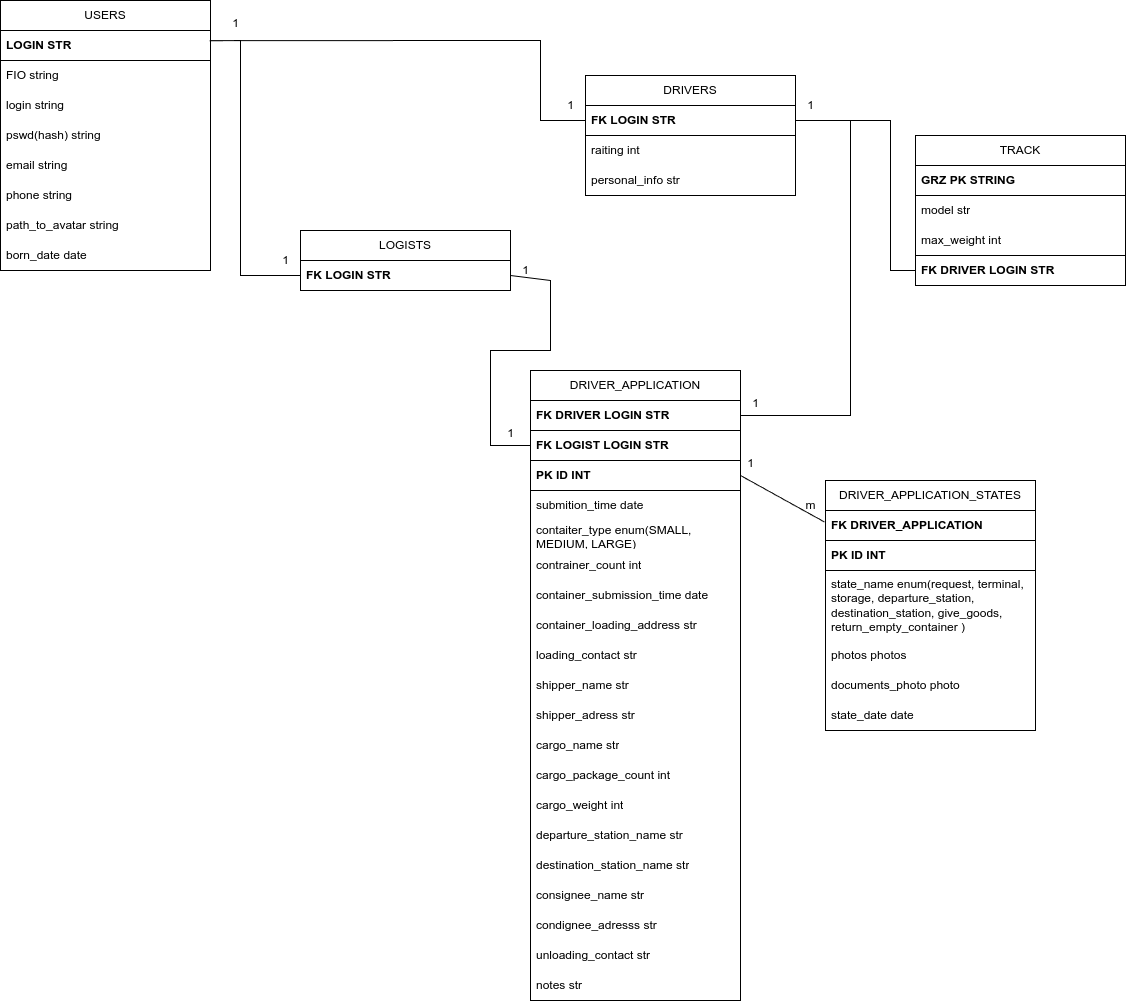

The diagram above was exported from draw.io. Its source (the exported page's mxGraphModel, read from the mxfile embedded in the PNG):
<mxGraphModel dx="2232" dy="1068" grid="1" gridSize="10" guides="1" tooltips="1" connect="1" arrows="1" fold="1" page="1" pageScale="1" pageWidth="827" pageHeight="1169" math="0" shadow="0">
  <root>
    <mxCell id="0" />
    <mxCell id="1" parent="0" />
    <mxCell id="-Fsss2DAKjSFIR-VSYhu-32" value="USERS" style="swimlane;fontStyle=0;childLayout=stackLayout;horizontal=1;startSize=30;horizontalStack=0;resizeParent=1;resizeParentMax=0;resizeLast=0;collapsible=1;marginBottom=0;whiteSpace=wrap;html=1;" parent="1" vertex="1">
      <mxGeometry x="-60" y="390" width="210" height="270" as="geometry" />
    </mxCell>
    <mxCell id="-Fsss2DAKjSFIR-VSYhu-33" value="LOGIN STR" style="text;strokeColor=default;fillColor=none;align=left;verticalAlign=middle;spacingLeft=4;spacingRight=4;overflow=hidden;points=[[0,0.5],[1,0.5]];portConstraint=eastwest;rotatable=0;whiteSpace=wrap;html=1;fontStyle=1" parent="-Fsss2DAKjSFIR-VSYhu-32" vertex="1">
      <mxGeometry y="30" width="210" height="30" as="geometry" />
    </mxCell>
    <mxCell id="-Fsss2DAKjSFIR-VSYhu-36" value="FIO string" style="text;strokeColor=none;fillColor=none;align=left;verticalAlign=middle;spacingLeft=4;spacingRight=4;overflow=hidden;points=[[0,0.5],[1,0.5]];portConstraint=eastwest;rotatable=0;whiteSpace=wrap;html=1;" parent="-Fsss2DAKjSFIR-VSYhu-32" vertex="1">
      <mxGeometry y="60" width="210" height="30" as="geometry" />
    </mxCell>
    <mxCell id="-Fsss2DAKjSFIR-VSYhu-38" value="login string" style="text;strokeColor=none;fillColor=none;align=left;verticalAlign=middle;spacingLeft=4;spacingRight=4;overflow=hidden;points=[[0,0.5],[1,0.5]];portConstraint=eastwest;rotatable=0;whiteSpace=wrap;html=1;" parent="-Fsss2DAKjSFIR-VSYhu-32" vertex="1">
      <mxGeometry y="90" width="210" height="30" as="geometry" />
    </mxCell>
    <mxCell id="-Fsss2DAKjSFIR-VSYhu-39" value="pswd(hash) string" style="text;strokeColor=none;fillColor=none;align=left;verticalAlign=middle;spacingLeft=4;spacingRight=4;overflow=hidden;points=[[0,0.5],[1,0.5]];portConstraint=eastwest;rotatable=0;whiteSpace=wrap;html=1;" parent="-Fsss2DAKjSFIR-VSYhu-32" vertex="1">
      <mxGeometry y="120" width="210" height="30" as="geometry" />
    </mxCell>
    <mxCell id="-Fsss2DAKjSFIR-VSYhu-41" value="email string" style="text;strokeColor=none;fillColor=none;align=left;verticalAlign=middle;spacingLeft=4;spacingRight=4;overflow=hidden;points=[[0,0.5],[1,0.5]];portConstraint=eastwest;rotatable=0;whiteSpace=wrap;html=1;" parent="-Fsss2DAKjSFIR-VSYhu-32" vertex="1">
      <mxGeometry y="150" width="210" height="30" as="geometry" />
    </mxCell>
    <mxCell id="-Fsss2DAKjSFIR-VSYhu-43" value="phone string" style="text;strokeColor=none;fillColor=none;align=left;verticalAlign=middle;spacingLeft=4;spacingRight=4;overflow=hidden;points=[[0,0.5],[1,0.5]];portConstraint=eastwest;rotatable=0;whiteSpace=wrap;html=1;" parent="-Fsss2DAKjSFIR-VSYhu-32" vertex="1">
      <mxGeometry y="180" width="210" height="30" as="geometry" />
    </mxCell>
    <mxCell id="-Fsss2DAKjSFIR-VSYhu-44" value="path_to_avatar string" style="text;strokeColor=none;fillColor=none;align=left;verticalAlign=middle;spacingLeft=4;spacingRight=4;overflow=hidden;points=[[0,0.5],[1,0.5]];portConstraint=eastwest;rotatable=0;whiteSpace=wrap;html=1;" parent="-Fsss2DAKjSFIR-VSYhu-32" vertex="1">
      <mxGeometry y="210" width="210" height="30" as="geometry" />
    </mxCell>
    <mxCell id="-Fsss2DAKjSFIR-VSYhu-49" value="born_date date" style="text;strokeColor=none;fillColor=none;align=left;verticalAlign=middle;spacingLeft=4;spacingRight=4;overflow=hidden;points=[[0,0.5],[1,0.5]];portConstraint=eastwest;rotatable=0;whiteSpace=wrap;html=1;" parent="-Fsss2DAKjSFIR-VSYhu-32" vertex="1">
      <mxGeometry y="240" width="210" height="30" as="geometry" />
    </mxCell>
    <mxCell id="P4rxsociHntu2q91sBhE-1" value="DRIVERS" style="swimlane;fontStyle=0;childLayout=stackLayout;horizontal=1;startSize=30;horizontalStack=0;resizeParent=1;resizeParentMax=0;resizeLast=0;collapsible=1;marginBottom=0;whiteSpace=wrap;html=1;" vertex="1" parent="1">
      <mxGeometry x="525" y="465" width="210" height="120" as="geometry" />
    </mxCell>
    <mxCell id="P4rxsociHntu2q91sBhE-2" value="FK LOGIN STR" style="text;strokeColor=default;fillColor=none;align=left;verticalAlign=middle;spacingLeft=4;spacingRight=4;overflow=hidden;points=[[0,0.5],[1,0.5]];portConstraint=eastwest;rotatable=0;whiteSpace=wrap;html=1;fontStyle=1" vertex="1" parent="P4rxsociHntu2q91sBhE-1">
      <mxGeometry y="30" width="210" height="30" as="geometry" />
    </mxCell>
    <mxCell id="P4rxsociHntu2q91sBhE-3" value="raiting int" style="text;strokeColor=none;fillColor=none;align=left;verticalAlign=middle;spacingLeft=4;spacingRight=4;overflow=hidden;points=[[0,0.5],[1,0.5]];portConstraint=eastwest;rotatable=0;whiteSpace=wrap;html=1;" vertex="1" parent="P4rxsociHntu2q91sBhE-1">
      <mxGeometry y="60" width="210" height="30" as="geometry" />
    </mxCell>
    <mxCell id="P4rxsociHntu2q91sBhE-105" value="personal_info str" style="text;strokeColor=none;fillColor=none;align=left;verticalAlign=middle;spacingLeft=4;spacingRight=4;overflow=hidden;points=[[0,0.5],[1,0.5]];portConstraint=eastwest;rotatable=0;whiteSpace=wrap;html=1;" vertex="1" parent="P4rxsociHntu2q91sBhE-1">
      <mxGeometry y="90" width="210" height="30" as="geometry" />
    </mxCell>
    <mxCell id="P4rxsociHntu2q91sBhE-12" value="1" style="text;html=1;align=center;verticalAlign=middle;resizable=0;points=[];autosize=1;strokeColor=none;fillColor=none;" vertex="1" parent="1">
      <mxGeometry x="160" y="398" width="30" height="30" as="geometry" />
    </mxCell>
    <mxCell id="P4rxsociHntu2q91sBhE-13" value="1" style="text;html=1;align=center;verticalAlign=middle;resizable=0;points=[];autosize=1;strokeColor=none;fillColor=none;" vertex="1" parent="1">
      <mxGeometry x="495" y="480" width="30" height="30" as="geometry" />
    </mxCell>
    <mxCell id="P4rxsociHntu2q91sBhE-19" value="LOGISTS" style="swimlane;fontStyle=0;childLayout=stackLayout;horizontal=1;startSize=30;horizontalStack=0;resizeParent=1;resizeParentMax=0;resizeLast=0;collapsible=1;marginBottom=0;whiteSpace=wrap;html=1;" vertex="1" parent="1">
      <mxGeometry x="240" y="620" width="210" height="60" as="geometry" />
    </mxCell>
    <mxCell id="P4rxsociHntu2q91sBhE-20" value="FK LOGIN STR" style="text;strokeColor=default;fillColor=none;align=left;verticalAlign=middle;spacingLeft=4;spacingRight=4;overflow=hidden;points=[[0,0.5],[1,0.5]];portConstraint=eastwest;rotatable=0;whiteSpace=wrap;html=1;fontStyle=1" vertex="1" parent="P4rxsociHntu2q91sBhE-19">
      <mxGeometry y="30" width="210" height="30" as="geometry" />
    </mxCell>
    <mxCell id="P4rxsociHntu2q91sBhE-22" value="TRACK" style="swimlane;fontStyle=0;childLayout=stackLayout;horizontal=1;startSize=30;horizontalStack=0;resizeParent=1;resizeParentMax=0;resizeLast=0;collapsible=1;marginBottom=0;whiteSpace=wrap;html=1;" vertex="1" parent="1">
      <mxGeometry x="855" y="525" width="210" height="150" as="geometry" />
    </mxCell>
    <mxCell id="P4rxsociHntu2q91sBhE-24" value="GRZ PK STRING" style="text;strokeColor=default;fillColor=none;align=left;verticalAlign=middle;spacingLeft=4;spacingRight=4;overflow=hidden;points=[[0,0.5],[1,0.5]];portConstraint=eastwest;rotatable=0;whiteSpace=wrap;html=1;fontStyle=1" vertex="1" parent="P4rxsociHntu2q91sBhE-22">
      <mxGeometry y="30" width="210" height="30" as="geometry" />
    </mxCell>
    <mxCell id="P4rxsociHntu2q91sBhE-25" value="model str" style="text;strokeColor=none;fillColor=none;align=left;verticalAlign=middle;spacingLeft=4;spacingRight=4;overflow=hidden;points=[[0,0.5],[1,0.5]];portConstraint=eastwest;rotatable=0;whiteSpace=wrap;html=1;" vertex="1" parent="P4rxsociHntu2q91sBhE-22">
      <mxGeometry y="60" width="210" height="30" as="geometry" />
    </mxCell>
    <mxCell id="P4rxsociHntu2q91sBhE-26" value="max_weight int" style="text;strokeColor=none;fillColor=none;align=left;verticalAlign=middle;spacingLeft=4;spacingRight=4;overflow=hidden;points=[[0,0.5],[1,0.5]];portConstraint=eastwest;rotatable=0;whiteSpace=wrap;html=1;" vertex="1" parent="P4rxsociHntu2q91sBhE-22">
      <mxGeometry y="90" width="210" height="30" as="geometry" />
    </mxCell>
    <mxCell id="P4rxsociHntu2q91sBhE-106" value="FK DRIVER LOGIN STR&amp;nbsp;" style="text;strokeColor=default;fillColor=none;align=left;verticalAlign=middle;spacingLeft=4;spacingRight=4;overflow=hidden;points=[[0,0.5],[1,0.5]];portConstraint=eastwest;rotatable=0;whiteSpace=wrap;html=1;fontStyle=1" vertex="1" parent="P4rxsociHntu2q91sBhE-22">
      <mxGeometry y="120" width="210" height="30" as="geometry" />
    </mxCell>
    <mxCell id="P4rxsociHntu2q91sBhE-28" value="" style="endArrow=none;html=1;rounded=0;entryX=0;entryY=0.5;entryDx=0;entryDy=0;exitX=0.996;exitY=0.338;exitDx=0;exitDy=0;exitPerimeter=0;" edge="1" parent="1" source="-Fsss2DAKjSFIR-VSYhu-33" target="P4rxsociHntu2q91sBhE-2">
      <mxGeometry width="50" height="50" relative="1" as="geometry">
        <mxPoint x="460" y="430" as="sourcePoint" />
        <mxPoint x="510" y="380" as="targetPoint" />
        <Array as="points">
          <mxPoint x="480" y="430" />
          <mxPoint x="480" y="510" />
        </Array>
      </mxGeometry>
    </mxCell>
    <mxCell id="P4rxsociHntu2q91sBhE-33" value="" style="endArrow=none;html=1;rounded=0;exitX=1.001;exitY=0.344;exitDx=0;exitDy=0;entryX=0;entryY=0.5;entryDx=0;entryDy=0;exitPerimeter=0;" edge="1" parent="1" source="-Fsss2DAKjSFIR-VSYhu-33" target="P4rxsociHntu2q91sBhE-20">
      <mxGeometry width="50" height="50" relative="1" as="geometry">
        <mxPoint x="210" y="530" as="sourcePoint" />
        <mxPoint x="260" y="480" as="targetPoint" />
        <Array as="points">
          <mxPoint x="180" y="430" />
          <mxPoint x="180" y="665" />
        </Array>
      </mxGeometry>
    </mxCell>
    <mxCell id="P4rxsociHntu2q91sBhE-34" value="1" style="text;html=1;align=center;verticalAlign=middle;resizable=0;points=[];autosize=1;strokeColor=none;fillColor=none;" vertex="1" parent="1">
      <mxGeometry x="210" y="635" width="30" height="30" as="geometry" />
    </mxCell>
    <mxCell id="P4rxsociHntu2q91sBhE-38" value="1" style="text;html=1;align=center;verticalAlign=middle;resizable=0;points=[];autosize=1;strokeColor=none;fillColor=none;" vertex="1" parent="1">
      <mxGeometry x="450" y="645" width="30" height="30" as="geometry" />
    </mxCell>
    <mxCell id="P4rxsociHntu2q91sBhE-40" value="DRIVER_APPLICATION" style="swimlane;fontStyle=0;childLayout=stackLayout;horizontal=1;startSize=30;horizontalStack=0;resizeParent=1;resizeParentMax=0;resizeLast=0;collapsible=1;marginBottom=0;whiteSpace=wrap;html=1;" vertex="1" parent="1">
      <mxGeometry x="470" y="760" width="210" height="630" as="geometry" />
    </mxCell>
    <mxCell id="P4rxsociHntu2q91sBhE-41" value="FK DRIVER LOGIN STR" style="text;strokeColor=default;fillColor=none;align=left;verticalAlign=middle;spacingLeft=4;spacingRight=4;overflow=hidden;points=[[0,0.5],[1,0.5]];portConstraint=eastwest;rotatable=0;whiteSpace=wrap;html=1;fontStyle=1" vertex="1" parent="P4rxsociHntu2q91sBhE-40">
      <mxGeometry y="30" width="210" height="30" as="geometry" />
    </mxCell>
    <mxCell id="P4rxsociHntu2q91sBhE-42" value="FK LOGIST LOGIN STR" style="text;strokeColor=none;fillColor=none;align=left;verticalAlign=middle;spacingLeft=4;spacingRight=4;overflow=hidden;points=[[0,0.5],[1,0.5]];portConstraint=eastwest;rotatable=0;whiteSpace=wrap;html=1;fontStyle=1" vertex="1" parent="P4rxsociHntu2q91sBhE-40">
      <mxGeometry y="60" width="210" height="30" as="geometry" />
    </mxCell>
    <mxCell id="P4rxsociHntu2q91sBhE-45" value="PK ID INT" style="text;strokeColor=default;fillColor=none;align=left;verticalAlign=middle;spacingLeft=4;spacingRight=4;overflow=hidden;points=[[0,0.5],[1,0.5]];portConstraint=eastwest;rotatable=0;whiteSpace=wrap;html=1;fontStyle=1" vertex="1" parent="P4rxsociHntu2q91sBhE-40">
      <mxGeometry y="90" width="210" height="30" as="geometry" />
    </mxCell>
    <mxCell id="P4rxsociHntu2q91sBhE-47" value="submition_time date" style="text;strokeColor=none;fillColor=none;align=left;verticalAlign=middle;spacingLeft=4;spacingRight=4;overflow=hidden;points=[[0,0.5],[1,0.5]];portConstraint=eastwest;rotatable=0;whiteSpace=wrap;html=1;" vertex="1" parent="P4rxsociHntu2q91sBhE-40">
      <mxGeometry y="120" width="210" height="30" as="geometry" />
    </mxCell>
    <mxCell id="P4rxsociHntu2q91sBhE-48" value="contaiter_type enum(SMALL, MEDIUM, LARGE)" style="text;strokeColor=none;fillColor=none;align=left;verticalAlign=middle;spacingLeft=4;spacingRight=4;overflow=hidden;points=[[0,0.5],[1,0.5]];portConstraint=eastwest;rotatable=0;whiteSpace=wrap;html=1;" vertex="1" parent="P4rxsociHntu2q91sBhE-40">
      <mxGeometry y="150" width="210" height="30" as="geometry" />
    </mxCell>
    <mxCell id="P4rxsociHntu2q91sBhE-51" value="contrainer_count int" style="text;strokeColor=none;fillColor=none;align=left;verticalAlign=middle;spacingLeft=4;spacingRight=4;overflow=hidden;points=[[0,0.5],[1,0.5]];portConstraint=eastwest;rotatable=0;whiteSpace=wrap;html=1;" vertex="1" parent="P4rxsociHntu2q91sBhE-40">
      <mxGeometry y="180" width="210" height="30" as="geometry" />
    </mxCell>
    <mxCell id="P4rxsociHntu2q91sBhE-52" value="container_submission_time date" style="text;strokeColor=none;fillColor=none;align=left;verticalAlign=middle;spacingLeft=4;spacingRight=4;overflow=hidden;points=[[0,0.5],[1,0.5]];portConstraint=eastwest;rotatable=0;whiteSpace=wrap;html=1;" vertex="1" parent="P4rxsociHntu2q91sBhE-40">
      <mxGeometry y="210" width="210" height="30" as="geometry" />
    </mxCell>
    <mxCell id="P4rxsociHntu2q91sBhE-53" value="container_loading_address str" style="text;strokeColor=none;fillColor=none;align=left;verticalAlign=middle;spacingLeft=4;spacingRight=4;overflow=hidden;points=[[0,0.5],[1,0.5]];portConstraint=eastwest;rotatable=0;whiteSpace=wrap;html=1;" vertex="1" parent="P4rxsociHntu2q91sBhE-40">
      <mxGeometry y="240" width="210" height="30" as="geometry" />
    </mxCell>
    <mxCell id="P4rxsociHntu2q91sBhE-54" value="loading_contact str" style="text;strokeColor=none;fillColor=none;align=left;verticalAlign=middle;spacingLeft=4;spacingRight=4;overflow=hidden;points=[[0,0.5],[1,0.5]];portConstraint=eastwest;rotatable=0;whiteSpace=wrap;html=1;" vertex="1" parent="P4rxsociHntu2q91sBhE-40">
      <mxGeometry y="270" width="210" height="30" as="geometry" />
    </mxCell>
    <mxCell id="P4rxsociHntu2q91sBhE-56" value="shipper_name str" style="text;strokeColor=none;fillColor=none;align=left;verticalAlign=middle;spacingLeft=4;spacingRight=4;overflow=hidden;points=[[0,0.5],[1,0.5]];portConstraint=eastwest;rotatable=0;whiteSpace=wrap;html=1;" vertex="1" parent="P4rxsociHntu2q91sBhE-40">
      <mxGeometry y="300" width="210" height="30" as="geometry" />
    </mxCell>
    <mxCell id="P4rxsociHntu2q91sBhE-57" value="shipper_adress str" style="text;strokeColor=none;fillColor=none;align=left;verticalAlign=middle;spacingLeft=4;spacingRight=4;overflow=hidden;points=[[0,0.5],[1,0.5]];portConstraint=eastwest;rotatable=0;whiteSpace=wrap;html=1;" vertex="1" parent="P4rxsociHntu2q91sBhE-40">
      <mxGeometry y="330" width="210" height="30" as="geometry" />
    </mxCell>
    <mxCell id="P4rxsociHntu2q91sBhE-58" value="cargo_name str" style="text;strokeColor=none;fillColor=none;align=left;verticalAlign=middle;spacingLeft=4;spacingRight=4;overflow=hidden;points=[[0,0.5],[1,0.5]];portConstraint=eastwest;rotatable=0;whiteSpace=wrap;html=1;" vertex="1" parent="P4rxsociHntu2q91sBhE-40">
      <mxGeometry y="360" width="210" height="30" as="geometry" />
    </mxCell>
    <mxCell id="P4rxsociHntu2q91sBhE-59" value="cargo_package_count int" style="text;strokeColor=none;fillColor=none;align=left;verticalAlign=middle;spacingLeft=4;spacingRight=4;overflow=hidden;points=[[0,0.5],[1,0.5]];portConstraint=eastwest;rotatable=0;whiteSpace=wrap;html=1;" vertex="1" parent="P4rxsociHntu2q91sBhE-40">
      <mxGeometry y="390" width="210" height="30" as="geometry" />
    </mxCell>
    <mxCell id="P4rxsociHntu2q91sBhE-60" value="cargo_weight int" style="text;strokeColor=none;fillColor=none;align=left;verticalAlign=middle;spacingLeft=4;spacingRight=4;overflow=hidden;points=[[0,0.5],[1,0.5]];portConstraint=eastwest;rotatable=0;whiteSpace=wrap;html=1;" vertex="1" parent="P4rxsociHntu2q91sBhE-40">
      <mxGeometry y="420" width="210" height="30" as="geometry" />
    </mxCell>
    <mxCell id="P4rxsociHntu2q91sBhE-61" value="departure_station_name str" style="text;strokeColor=none;fillColor=none;align=left;verticalAlign=middle;spacingLeft=4;spacingRight=4;overflow=hidden;points=[[0,0.5],[1,0.5]];portConstraint=eastwest;rotatable=0;whiteSpace=wrap;html=1;" vertex="1" parent="P4rxsociHntu2q91sBhE-40">
      <mxGeometry y="450" width="210" height="30" as="geometry" />
    </mxCell>
    <mxCell id="P4rxsociHntu2q91sBhE-62" value="destination_station_name str" style="text;strokeColor=none;fillColor=none;align=left;verticalAlign=middle;spacingLeft=4;spacingRight=4;overflow=hidden;points=[[0,0.5],[1,0.5]];portConstraint=eastwest;rotatable=0;whiteSpace=wrap;html=1;" vertex="1" parent="P4rxsociHntu2q91sBhE-40">
      <mxGeometry y="480" width="210" height="30" as="geometry" />
    </mxCell>
    <mxCell id="P4rxsociHntu2q91sBhE-63" value="consignee_name str" style="text;strokeColor=none;fillColor=none;align=left;verticalAlign=middle;spacingLeft=4;spacingRight=4;overflow=hidden;points=[[0,0.5],[1,0.5]];portConstraint=eastwest;rotatable=0;whiteSpace=wrap;html=1;" vertex="1" parent="P4rxsociHntu2q91sBhE-40">
      <mxGeometry y="510" width="210" height="30" as="geometry" />
    </mxCell>
    <mxCell id="P4rxsociHntu2q91sBhE-64" value="condignee_adresss str" style="text;strokeColor=none;fillColor=none;align=left;verticalAlign=middle;spacingLeft=4;spacingRight=4;overflow=hidden;points=[[0,0.5],[1,0.5]];portConstraint=eastwest;rotatable=0;whiteSpace=wrap;html=1;" vertex="1" parent="P4rxsociHntu2q91sBhE-40">
      <mxGeometry y="540" width="210" height="30" as="geometry" />
    </mxCell>
    <mxCell id="P4rxsociHntu2q91sBhE-66" value="unloading_contact str" style="text;strokeColor=none;fillColor=none;align=left;verticalAlign=middle;spacingLeft=4;spacingRight=4;overflow=hidden;points=[[0,0.5],[1,0.5]];portConstraint=eastwest;rotatable=0;whiteSpace=wrap;html=1;" vertex="1" parent="P4rxsociHntu2q91sBhE-40">
      <mxGeometry y="570" width="210" height="30" as="geometry" />
    </mxCell>
    <mxCell id="P4rxsociHntu2q91sBhE-67" value="notes str" style="text;strokeColor=none;fillColor=none;align=left;verticalAlign=middle;spacingLeft=4;spacingRight=4;overflow=hidden;points=[[0,0.5],[1,0.5]];portConstraint=eastwest;rotatable=0;whiteSpace=wrap;html=1;" vertex="1" parent="P4rxsociHntu2q91sBhE-40">
      <mxGeometry y="600" width="210" height="30" as="geometry" />
    </mxCell>
    <mxCell id="P4rxsociHntu2q91sBhE-68" value="" style="endArrow=none;html=1;rounded=0;entryX=1;entryY=0.5;entryDx=0;entryDy=0;exitX=0;exitY=0.5;exitDx=0;exitDy=0;" edge="1" parent="1" source="P4rxsociHntu2q91sBhE-42" target="P4rxsociHntu2q91sBhE-20">
      <mxGeometry width="50" height="50" relative="1" as="geometry">
        <mxPoint x="400" y="750" as="sourcePoint" />
        <mxPoint x="450" y="700" as="targetPoint" />
        <Array as="points">
          <mxPoint x="430" y="835" />
          <mxPoint x="430" y="740" />
          <mxPoint x="490" y="740" />
          <mxPoint x="490" y="670" />
        </Array>
      </mxGeometry>
    </mxCell>
    <mxCell id="P4rxsociHntu2q91sBhE-69" value="1" style="text;html=1;align=center;verticalAlign=middle;resizable=0;points=[];autosize=1;strokeColor=none;fillColor=none;" vertex="1" parent="1">
      <mxGeometry x="435" y="808" width="30" height="30" as="geometry" />
    </mxCell>
    <mxCell id="P4rxsociHntu2q91sBhE-71" value="" style="endArrow=none;html=1;rounded=0;exitX=1;exitY=0.5;exitDx=0;exitDy=0;entryX=1;entryY=0.5;entryDx=0;entryDy=0;" edge="1" parent="1" source="P4rxsociHntu2q91sBhE-2" target="P4rxsociHntu2q91sBhE-41">
      <mxGeometry width="50" height="50" relative="1" as="geometry">
        <mxPoint x="760" y="540" as="sourcePoint" />
        <mxPoint x="810" y="810" as="targetPoint" />
        <Array as="points">
          <mxPoint x="790" y="510" />
          <mxPoint x="790" y="805" />
        </Array>
      </mxGeometry>
    </mxCell>
    <mxCell id="P4rxsociHntu2q91sBhE-72" value="1" style="text;html=1;align=center;verticalAlign=middle;resizable=0;points=[];autosize=1;strokeColor=none;fillColor=none;" vertex="1" parent="1">
      <mxGeometry x="680" y="778" width="30" height="30" as="geometry" />
    </mxCell>
    <mxCell id="P4rxsociHntu2q91sBhE-73" value="1" style="text;html=1;align=center;verticalAlign=middle;resizable=0;points=[];autosize=1;strokeColor=none;fillColor=none;" vertex="1" parent="1">
      <mxGeometry x="735" y="480" width="30" height="30" as="geometry" />
    </mxCell>
    <mxCell id="P4rxsociHntu2q91sBhE-75" value="DRIVER_APPLICATION_STATES" style="swimlane;fontStyle=0;childLayout=stackLayout;horizontal=1;startSize=30;horizontalStack=0;resizeParent=1;resizeParentMax=0;resizeLast=0;collapsible=1;marginBottom=0;whiteSpace=wrap;html=1;" vertex="1" parent="1">
      <mxGeometry x="765" y="870" width="210" height="250" as="geometry" />
    </mxCell>
    <mxCell id="P4rxsociHntu2q91sBhE-76" value="FK DRIVER_APPLICATION" style="text;strokeColor=default;fillColor=none;align=left;verticalAlign=middle;spacingLeft=4;spacingRight=4;overflow=hidden;points=[[0,0.5],[1,0.5]];portConstraint=eastwest;rotatable=0;whiteSpace=wrap;html=1;fontStyle=1" vertex="1" parent="P4rxsociHntu2q91sBhE-75">
      <mxGeometry y="30" width="210" height="30" as="geometry" />
    </mxCell>
    <mxCell id="P4rxsociHntu2q91sBhE-78" value="PK ID INT" style="text;strokeColor=default;fillColor=none;align=left;verticalAlign=middle;spacingLeft=4;spacingRight=4;overflow=hidden;points=[[0,0.5],[1,0.5]];portConstraint=eastwest;rotatable=0;whiteSpace=wrap;html=1;fontStyle=1" vertex="1" parent="P4rxsociHntu2q91sBhE-75">
      <mxGeometry y="60" width="210" height="30" as="geometry" />
    </mxCell>
    <mxCell id="P4rxsociHntu2q91sBhE-95" value="state_name enum(request, terminal, storage, departure_station, destination_station, give_goods, return_empty_container )" style="text;strokeColor=none;fillColor=none;align=left;verticalAlign=middle;spacingLeft=4;spacingRight=4;overflow=hidden;points=[[0,0.5],[1,0.5]];portConstraint=eastwest;rotatable=0;whiteSpace=wrap;html=1;" vertex="1" parent="P4rxsociHntu2q91sBhE-75">
      <mxGeometry y="90" width="210" height="70" as="geometry" />
    </mxCell>
    <mxCell id="P4rxsociHntu2q91sBhE-96" value="photos photos" style="text;strokeColor=none;fillColor=none;align=left;verticalAlign=middle;spacingLeft=4;spacingRight=4;overflow=hidden;points=[[0,0.5],[1,0.5]];portConstraint=eastwest;rotatable=0;whiteSpace=wrap;html=1;" vertex="1" parent="P4rxsociHntu2q91sBhE-75">
      <mxGeometry y="160" width="210" height="30" as="geometry" />
    </mxCell>
    <mxCell id="P4rxsociHntu2q91sBhE-97" value="documents_photo photo" style="text;strokeColor=none;fillColor=none;align=left;verticalAlign=middle;spacingLeft=4;spacingRight=4;overflow=hidden;points=[[0,0.5],[1,0.5]];portConstraint=eastwest;rotatable=0;whiteSpace=wrap;html=1;" vertex="1" parent="P4rxsociHntu2q91sBhE-75">
      <mxGeometry y="190" width="210" height="30" as="geometry" />
    </mxCell>
    <mxCell id="P4rxsociHntu2q91sBhE-104" value="state_date date" style="text;strokeColor=none;fillColor=none;align=left;verticalAlign=middle;spacingLeft=4;spacingRight=4;overflow=hidden;points=[[0,0.5],[1,0.5]];portConstraint=eastwest;rotatable=0;whiteSpace=wrap;html=1;" vertex="1" parent="P4rxsociHntu2q91sBhE-75">
      <mxGeometry y="220" width="210" height="30" as="geometry" />
    </mxCell>
    <mxCell id="P4rxsociHntu2q91sBhE-99" value="" style="endArrow=none;html=1;rounded=0;exitX=1;exitY=0.5;exitDx=0;exitDy=0;entryX=-0.005;entryY=0.383;entryDx=0;entryDy=0;entryPerimeter=0;" edge="1" parent="1" source="P4rxsociHntu2q91sBhE-45" target="P4rxsociHntu2q91sBhE-76">
      <mxGeometry width="50" height="50" relative="1" as="geometry">
        <mxPoint x="690" y="900" as="sourcePoint" />
        <mxPoint x="740" y="850" as="targetPoint" />
      </mxGeometry>
    </mxCell>
    <mxCell id="P4rxsociHntu2q91sBhE-100" value="m" style="text;html=1;align=center;verticalAlign=middle;resizable=0;points=[];autosize=1;strokeColor=none;fillColor=none;" vertex="1" parent="1">
      <mxGeometry x="735" y="880" width="30" height="30" as="geometry" />
    </mxCell>
    <mxCell id="P4rxsociHntu2q91sBhE-101" value="1" style="text;html=1;align=center;verticalAlign=middle;resizable=0;points=[];autosize=1;strokeColor=none;fillColor=none;" vertex="1" parent="1">
      <mxGeometry x="675" y="838" width="30" height="30" as="geometry" />
    </mxCell>
    <mxCell id="P4rxsociHntu2q91sBhE-107" value="" style="endArrow=none;html=1;rounded=0;entryX=0;entryY=0.5;entryDx=0;entryDy=0;" edge="1" parent="1" target="P4rxsociHntu2q91sBhE-106">
      <mxGeometry width="50" height="50" relative="1" as="geometry">
        <mxPoint x="790" y="510" as="sourcePoint" />
        <mxPoint x="860" y="680" as="targetPoint" />
        <Array as="points">
          <mxPoint x="830" y="510" />
          <mxPoint x="830" y="660" />
        </Array>
      </mxGeometry>
    </mxCell>
  </root>
</mxGraphModel>